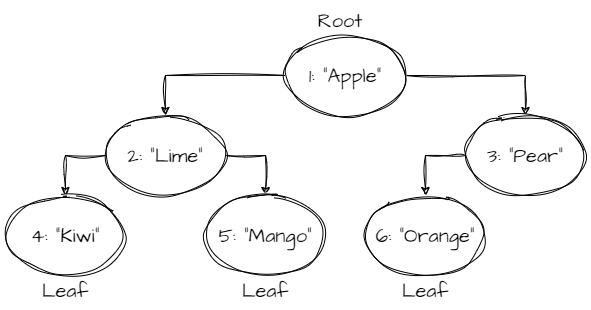

The diagram above was exported from draw.io. Its source (the exported page's mxGraphModel, read from the mxfile embedded in the PNG):
<mxGraphModel dx="1416" dy="761" grid="1" gridSize="10" guides="1" tooltips="1" connect="1" arrows="1" fold="1" page="1" pageScale="1" pageWidth="827" pageHeight="1169" math="0" shadow="0">
  <root>
    <mxCell id="0" />
    <mxCell id="1" parent="0" />
    <mxCell id="JuURA-5-UxPHRexz_PnN-9" style="rounded=0;sketch=1;hachureGap=4;jiggle=2;curveFitting=1;orthogonalLoop=1;jettySize=auto;html=1;exitX=0;exitY=0.5;exitDx=0;exitDy=0;fontFamily=Architects Daughter;fontSource=https%3A%2F%2Ffonts.googleapis.com%2Fcss%3Ffamily%3DArchitects%2BDaughter;fontSize=16;entryX=0.5;entryY=0;entryDx=0;entryDy=0;edgeStyle=orthogonalEdgeStyle;" parent="1" source="JuURA-5-UxPHRexz_PnN-18" target="JuURA-5-UxPHRexz_PnN-20" edge="1">
      <mxGeometry relative="1" as="geometry">
        <mxPoint x="291.71572875253787" y="308.28427124746213" as="sourcePoint" />
        <mxPoint x="261.23343188609465" y="366.10101225202425" as="targetPoint" />
      </mxGeometry>
    </mxCell>
    <mxCell id="JuURA-5-UxPHRexz_PnN-7" style="rounded=0;sketch=1;hachureGap=4;jiggle=2;curveFitting=1;orthogonalLoop=1;jettySize=auto;html=1;exitX=0;exitY=0.5;exitDx=0;exitDy=0;entryX=0.5;entryY=0;entryDx=0;entryDy=0;fontFamily=Architects Daughter;fontSource=https%3A%2F%2Ffonts.googleapis.com%2Fcss%3Ffamily%3DArchitects%2BDaughter;fontSize=16;edgeStyle=orthogonalEdgeStyle;" parent="1" source="JuURA-5-UxPHRexz_PnN-17" target="JuURA-5-UxPHRexz_PnN-18" edge="1">
      <mxGeometry relative="1" as="geometry">
        <mxPoint x="451.71572875253787" y="188.28427124746213" as="sourcePoint" />
        <mxPoint x="348.28427124746213" y="251.71572875253787" as="targetPoint" />
      </mxGeometry>
    </mxCell>
    <mxCell id="JuURA-5-UxPHRexz_PnN-8" style="rounded=0;sketch=1;hachureGap=4;jiggle=2;curveFitting=1;orthogonalLoop=1;jettySize=auto;html=1;exitX=1;exitY=0.5;exitDx=0;exitDy=0;fontFamily=Architects Daughter;fontSource=https%3A%2F%2Ffonts.googleapis.com%2Fcss%3Ffamily%3DArchitects%2BDaughter;fontSize=16;entryX=0.5;entryY=0;entryDx=0;entryDy=0;edgeStyle=orthogonalEdgeStyle;" parent="1" source="JuURA-5-UxPHRexz_PnN-17" target="JuURA-5-UxPHRexz_PnN-19" edge="1">
      <mxGeometry relative="1" as="geometry">
        <mxPoint x="508.28427124746213" y="188.28427124746213" as="sourcePoint" />
        <mxPoint x="608.4259113049416" y="255.44237545939905" as="targetPoint" />
      </mxGeometry>
    </mxCell>
    <mxCell id="JuURA-5-UxPHRexz_PnN-10" style="rounded=0;sketch=1;hachureGap=4;jiggle=2;curveFitting=1;orthogonalLoop=1;jettySize=auto;html=1;exitX=1;exitY=0.5;exitDx=0;exitDy=0;entryX=0.5;entryY=0;entryDx=0;entryDy=0;fontFamily=Architects Daughter;fontSource=https%3A%2F%2Ffonts.googleapis.com%2Fcss%3Ffamily%3DArchitects%2BDaughter;fontSize=16;edgeStyle=orthogonalEdgeStyle;" parent="1" source="JuURA-5-UxPHRexz_PnN-18" target="JuURA-5-UxPHRexz_PnN-21" edge="1">
      <mxGeometry relative="1" as="geometry">
        <mxPoint x="348.28427124746213" y="308.28427124746213" as="sourcePoint" />
        <mxPoint x="385.03999999999996" y="366" as="targetPoint" />
      </mxGeometry>
    </mxCell>
    <mxCell id="JuURA-5-UxPHRexz_PnN-12" value="Leaf" style="text;html=1;strokeColor=none;fillColor=none;align=center;verticalAlign=middle;whiteSpace=wrap;rounded=0;fontSize=20;fontFamily=Architects Daughter;" parent="1" vertex="1">
      <mxGeometry x="150" y="400" width="60" height="30" as="geometry" />
    </mxCell>
    <mxCell id="JuURA-5-UxPHRexz_PnN-13" value="Leaf" style="text;html=1;strokeColor=none;fillColor=none;align=center;verticalAlign=middle;whiteSpace=wrap;rounded=0;fontSize=20;fontFamily=Architects Daughter;" parent="1" vertex="1">
      <mxGeometry x="350" y="400" width="60" height="30" as="geometry" />
    </mxCell>
    <mxCell id="JuURA-5-UxPHRexz_PnN-14" value="Leaf" style="text;html=1;strokeColor=none;fillColor=none;align=center;verticalAlign=middle;whiteSpace=wrap;rounded=0;fontSize=20;fontFamily=Architects Daughter;" parent="1" vertex="1">
      <mxGeometry x="510" y="400" width="60" height="30" as="geometry" />
    </mxCell>
    <mxCell id="JuURA-5-UxPHRexz_PnN-15" value="Root" style="text;html=1;strokeColor=none;fillColor=none;align=center;verticalAlign=middle;whiteSpace=wrap;rounded=0;fontSize=20;fontFamily=Architects Daughter;" parent="1" vertex="1">
      <mxGeometry x="425" y="130" width="60" height="30" as="geometry" />
    </mxCell>
    <mxCell id="JuURA-5-UxPHRexz_PnN-17" value="1: &quot;Apple&quot;" style="ellipse;whiteSpace=wrap;html=1;sketch=1;hachureGap=4;jiggle=2;curveFitting=1;fontFamily=Architects Daughter;fontSource=https%3A%2F%2Ffonts.googleapis.com%2Fcss%3Ffamily%3DArchitects%2BDaughter;fontSize=20;" parent="1" vertex="1">
      <mxGeometry x="400" y="160" width="120" height="80" as="geometry" />
    </mxCell>
    <mxCell id="JuURA-5-UxPHRexz_PnN-18" value="2: &quot;Lime&quot;" style="ellipse;whiteSpace=wrap;html=1;sketch=1;hachureGap=4;jiggle=2;curveFitting=1;fontFamily=Architects Daughter;fontSource=https%3A%2F%2Ffonts.googleapis.com%2Fcss%3Ffamily%3DArchitects%2BDaughter;fontSize=20;" parent="1" vertex="1">
      <mxGeometry x="220" y="240" width="120" height="80" as="geometry" />
    </mxCell>
    <mxCell id="3TolZYKU1YEh4bV8Ck2c-14" style="edgeStyle=orthogonalEdgeStyle;rounded=0;sketch=1;hachureGap=4;jiggle=2;curveFitting=1;orthogonalLoop=1;jettySize=auto;html=1;exitX=0;exitY=0.5;exitDx=0;exitDy=0;entryX=0.5;entryY=0;entryDx=0;entryDy=0;fontFamily=Architects Daughter;fontSource=https%3A%2F%2Ffonts.googleapis.com%2Fcss%3Ffamily%3DArchitects%2BDaughter;fontSize=16;" edge="1" parent="1" source="JuURA-5-UxPHRexz_PnN-19" target="JuURA-5-UxPHRexz_PnN-22">
      <mxGeometry relative="1" as="geometry" />
    </mxCell>
    <mxCell id="JuURA-5-UxPHRexz_PnN-19" value="3: &quot;Pear&quot;" style="ellipse;whiteSpace=wrap;html=1;sketch=1;hachureGap=4;jiggle=2;curveFitting=1;fontFamily=Architects Daughter;fontSource=https%3A%2F%2Ffonts.googleapis.com%2Fcss%3Ffamily%3DArchitects%2BDaughter;fontSize=20;" parent="1" vertex="1">
      <mxGeometry x="580" y="240" width="120" height="80" as="geometry" />
    </mxCell>
    <mxCell id="JuURA-5-UxPHRexz_PnN-20" value="4: &quot;Kiwi&quot;" style="ellipse;whiteSpace=wrap;html=1;sketch=1;hachureGap=4;jiggle=2;curveFitting=1;fontFamily=Architects Daughter;fontSource=https%3A%2F%2Ffonts.googleapis.com%2Fcss%3Ffamily%3DArchitects%2BDaughter;fontSize=20;" parent="1" vertex="1">
      <mxGeometry x="120" y="320" width="120" height="80" as="geometry" />
    </mxCell>
    <mxCell id="JuURA-5-UxPHRexz_PnN-21" value="5: &quot;Mango&quot;" style="ellipse;whiteSpace=wrap;html=1;sketch=1;hachureGap=4;jiggle=2;curveFitting=1;fontFamily=Architects Daughter;fontSource=https%3A%2F%2Ffonts.googleapis.com%2Fcss%3Ffamily%3DArchitects%2BDaughter;fontSize=20;" parent="1" vertex="1">
      <mxGeometry x="320" y="320" width="120" height="80" as="geometry" />
    </mxCell>
    <mxCell id="JuURA-5-UxPHRexz_PnN-22" value="6: &quot;Orange&quot;" style="ellipse;whiteSpace=wrap;html=1;sketch=1;hachureGap=4;jiggle=2;curveFitting=1;fontFamily=Architects Daughter;fontSource=https%3A%2F%2Ffonts.googleapis.com%2Fcss%3Ffamily%3DArchitects%2BDaughter;fontSize=20;" parent="1" vertex="1">
      <mxGeometry x="480" y="320" width="120" height="80" as="geometry" />
    </mxCell>
  </root>
</mxGraphModel>